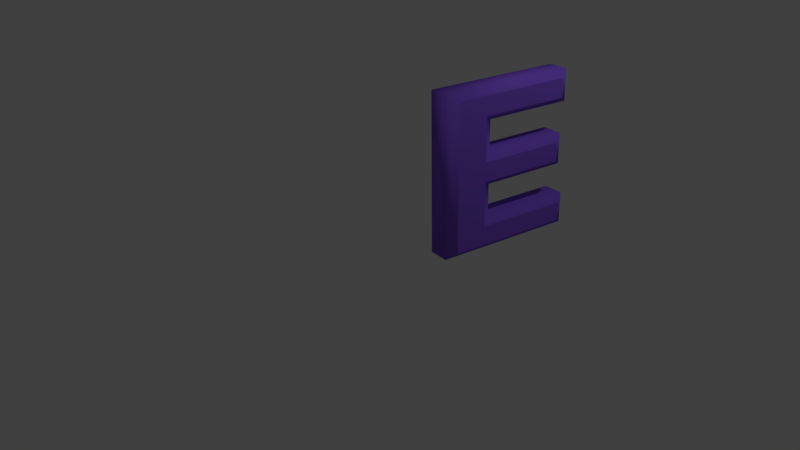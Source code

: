 # Source: E1.blend  (saved by Blender 2.79.0; exported with 4.5.12 LTS)
import bpy
from mathutils import Matrix  # noqa: F401  (used for matrix-valued properties, if any)

bpy.ops.wm.read_factory_settings(use_empty=True)
scene = bpy.context.scene
scene.name = 'Scene'

# ---- collections
col_collection_1 = bpy.data.collections.new('Collection 1'); scene.collection.children.link(col_collection_1)

# ---- materials (node trees are filled in below, after node groups)
mat_material_001 = bpy.data.materials.new('Material.001')
mat_material_001.alpha_threshold = 0.0
mat_material_001.use_transparent_shadow = False
mat_material_001.diffuse_color = (0.2433, 0.1088, 0.8, 1.0)
mat_material_001.roughness = 0.5

# ---- material node trees

# ---- world
world_world = bpy.data.worlds.new('World'); scene.world = world_world
world_world.color = (0.05088, 0.05088, 0.05088)
world_world.use_sun_shadow = False
world_world.sun_shadow_jitter_overblur = 0.0
world_world.cycles.sampling_method = 'MANUAL'

# ---- cameras
cam_camera = bpy.data.cameras.new('Camera')
cam_camera.clip_end = 100.0
cam_camera.lens = 35.0
cam_camera.sensor_width = 32.0
cam_camera.sensor_height = 18.0
cam_camera.ortho_scale = 7.314
cam_camera.dof.focus_distance = 0.0
cam_camera.dof.aperture_fstop = 128.0

# ---- lights
light_lamp = bpy.data.lights.new('Lamp', 'POINT')
light_lamp.transmission_factor = 0.0
light_lamp.cutoff_distance = 30.0
light_lamp.energy = 100.0
light_lamp.shadow_buffer_clip_start = 1.001
light_lamp.shadow_soft_size = 0.1
light_lamp.shadow_maximum_resolution = 0.006
light_lamp.use_absolute_resolution = True

# ---- curves / text
txt_text = bpy.data.curves.new('Text', 'FONT')
txt_text.dimensions = '2D'
txt_text.body = 'E'
txt_text.materials.append(mat_material_001)
txt_text.use_path_clamp = True
txt_text.bevel_resolution = 0
txt_text.extrude = 0.05
txt_text.bevel_depth = 0.03

# ---- objects
ob_text = bpy.data.objects.new('Text', txt_text)
ob_lamp = bpy.data.objects.new('Lamp', light_lamp)
ob_camera = bpy.data.objects.new('Camera', cam_camera)

# ---- transforms, parenting, visibility, modifiers, constraints
ob_text.location = (1.813, -0.7858, 1.0)
ob_text.rotation_euler = (1.54, -0.0, 1.423)
ob_text.scale = (3.563, 2.403, 2.403)
ob_text.lineart.crease_threshold = 0.0
ob_lamp.location = (4.076, 1.005, 5.904)
ob_lamp.rotation_euler = (0.6503, 0.05522, 1.866)
ob_lamp.lock_rotations_4d = False
ob_lamp.empty_display_type = 'ARROWS'
ob_lamp.color = (0.0, 0.0, 0.0, 0.0)
ob_lamp.lineart.crease_threshold = 0.0
ob_camera.location = (7.481, -6.508, 5.344)
ob_camera.rotation_euler = (1.109, 0.0, 0.8149)
ob_camera.lock_rotations_4d = False
ob_camera.empty_display_type = 'ARROWS'
ob_camera.color = (0.0, 0.0, 0.0, 0.0)
ob_camera.display_type = 'WIRE'
ob_camera.lineart.crease_threshold = 0.0

# ---- collection membership
col_collection_1.objects.link(ob_text)
col_collection_1.objects.link(ob_lamp)
col_collection_1.objects.link(ob_camera)

# ---- scene / render settings (as saved in the file)
scene.camera = ob_camera
scene.frame_start = 1; scene.frame_end = 250; scene.frame_set(1)
scene.render.engine = 'BLENDER_EEVEE_NEXT'
scene.render.resolution_percentage = 50
scene.render.dither_intensity = 0.0
scene.cycles.use_denoising = False
scene.cycles.samples = 128
scene.cycles.sampling_pattern = 'TABULATED_SOBOL'
scene.cycles.use_adaptive_sampling = False
scene.cycles.use_light_tree = False
scene.cycles.blur_glossy = 0.0
scene.cycles.sample_clamp_indirect = 0.0
scene.view_settings.view_transform = 'Standard'
bpy.context.view_layer.update()
